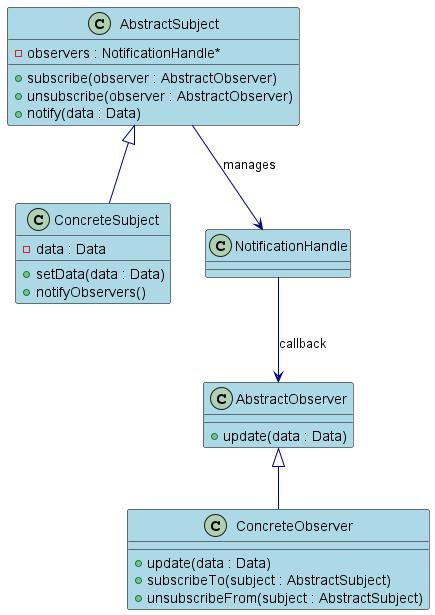

The diagram above was rendered by PlantUML. Its source (embedded in the PNG):
@startuml ClassDiagram

skinparam class {
    BackgroundColor LightBlue
    ArrowColor Navy
    BorderColor Black
}

class AbstractSubject {
    + subscribe(observer : AbstractObserver)
    + unsubscribe(observer : AbstractObserver)
    + notify(data : Data)
    - observers : NotificationHandle*
}

class AbstractObserver {
    + update(data : Data)
}

class ConcreteSubject {
    + setData(data : Data)
    + notifyObservers()
    - data : Data
}

class ConcreteObserver {
    + update(data : Data)
    + subscribeTo(subject : AbstractSubject)
    + unsubscribeFrom(subject : AbstractSubject)
}

AbstractSubject <|-- ConcreteSubject
AbstractObserver <|-- ConcreteObserver
AbstractSubject --> NotificationHandle : manages
NotificationHandle --> AbstractObserver : callback

@enduml